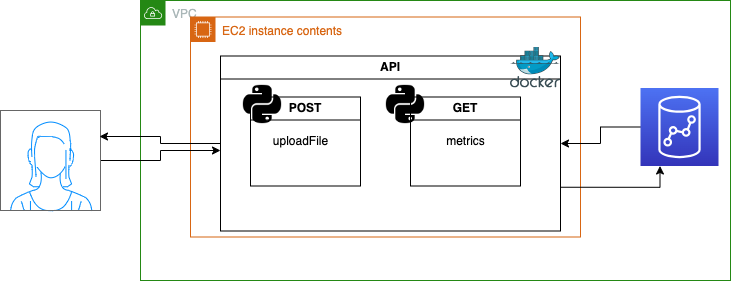

The diagram above was exported from draw.io. Its source (the exported page's mxGraphModel, read from the mxfile embedded in the PNG):
<mxGraphModel dx="1546" dy="811" grid="1" gridSize="10" guides="1" tooltips="1" connect="1" arrows="1" fold="1" page="1" pageScale="1" pageWidth="827" pageHeight="1169" math="0" shadow="0">
  <root>
    <mxCell id="0" />
    <mxCell id="1" parent="0" />
    <mxCell id="x_zolI21hQ1GAMOkBIvq-2" value="VPC" style="points=[[0,0],[0.25,0],[0.5,0],[0.75,0],[1,0],[1,0.25],[1,0.5],[1,0.75],[1,1],[0.75,1],[0.5,1],[0.25,1],[0,1],[0,0.75],[0,0.5],[0,0.25]];outlineConnect=0;gradientColor=none;html=1;whiteSpace=wrap;fontSize=12;fontStyle=0;container=1;pointerEvents=0;collapsible=0;recursiveResize=0;shape=mxgraph.aws4.group;grIcon=mxgraph.aws4.group_vpc;strokeColor=#248814;fillColor=none;verticalAlign=top;align=left;spacingLeft=30;fontColor=#AAB7B8;dashed=0;" vertex="1" parent="1">
      <mxGeometry x="180" y="70" width="590" height="280" as="geometry" />
    </mxCell>
    <mxCell id="x_zolI21hQ1GAMOkBIvq-11" value="EC2 instance contents" style="points=[[0,0],[0.25,0],[0.5,0],[0.75,0],[1,0],[1,0.25],[1,0.5],[1,0.75],[1,1],[0.75,1],[0.5,1],[0.25,1],[0,1],[0,0.75],[0,0.5],[0,0.25]];outlineConnect=0;gradientColor=none;html=1;whiteSpace=wrap;fontSize=12;fontStyle=0;container=1;pointerEvents=0;collapsible=0;recursiveResize=0;shape=mxgraph.aws4.group;grIcon=mxgraph.aws4.group_ec2_instance_contents;strokeColor=#D86613;fillColor=none;verticalAlign=top;align=left;spacingLeft=30;fontColor=#D86613;dashed=0;" vertex="1" parent="x_zolI21hQ1GAMOkBIvq-2">
      <mxGeometry x="50" y="16.5" width="390" height="220" as="geometry" />
    </mxCell>
    <mxCell id="x_zolI21hQ1GAMOkBIvq-5" value="API" style="swimlane;whiteSpace=wrap;html=1;" vertex="1" parent="x_zolI21hQ1GAMOkBIvq-11">
      <mxGeometry x="30" y="39" width="340" height="175" as="geometry" />
    </mxCell>
    <mxCell id="x_zolI21hQ1GAMOkBIvq-6" value="POST" style="swimlane;whiteSpace=wrap;html=1;" vertex="1" parent="x_zolI21hQ1GAMOkBIvq-5">
      <mxGeometry x="30" y="41" width="110" height="89" as="geometry" />
    </mxCell>
    <mxCell id="x_zolI21hQ1GAMOkBIvq-8" value="uploadFile" style="text;html=1;align=center;verticalAlign=middle;resizable=0;points=[];autosize=1;strokeColor=none;fillColor=none;" vertex="1" parent="x_zolI21hQ1GAMOkBIvq-6">
      <mxGeometry x="10" y="29.5" width="80" height="30" as="geometry" />
    </mxCell>
    <mxCell id="x_zolI21hQ1GAMOkBIvq-12" value="" style="shape=image;html=1;verticalAlign=top;verticalLabelPosition=bottom;labelBackgroundColor=#ffffff;imageAspect=0;aspect=fixed;image=https://cdn1.iconfinder.com/data/icons/ionicons-fill-vol-2/512/logo-python-128.png" vertex="1" parent="x_zolI21hQ1GAMOkBIvq-6">
      <mxGeometry x="-10" y="-14.5" width="44" height="44" as="geometry" />
    </mxCell>
    <mxCell id="x_zolI21hQ1GAMOkBIvq-7" value="GET" style="swimlane;whiteSpace=wrap;html=1;" vertex="1" parent="x_zolI21hQ1GAMOkBIvq-5">
      <mxGeometry x="190" y="41" width="110" height="89" as="geometry" />
    </mxCell>
    <mxCell id="x_zolI21hQ1GAMOkBIvq-10" value="metrics" style="text;html=1;align=center;verticalAlign=middle;resizable=0;points=[];autosize=1;strokeColor=none;fillColor=none;" vertex="1" parent="x_zolI21hQ1GAMOkBIvq-7">
      <mxGeometry x="25" y="29.5" width="60" height="30" as="geometry" />
    </mxCell>
    <mxCell id="x_zolI21hQ1GAMOkBIvq-13" value="" style="shape=image;html=1;verticalAlign=top;verticalLabelPosition=bottom;labelBackgroundColor=#ffffff;imageAspect=0;aspect=fixed;image=https://cdn1.iconfinder.com/data/icons/ionicons-fill-vol-2/512/logo-python-128.png" vertex="1" parent="x_zolI21hQ1GAMOkBIvq-7">
      <mxGeometry x="-27" y="-14.5" width="44" height="44" as="geometry" />
    </mxCell>
    <mxCell id="x_zolI21hQ1GAMOkBIvq-3" value="" style="sketch=0;aspect=fixed;html=1;points=[];align=center;image;fontSize=12;image=img/lib/mscae/Docker.svg;" vertex="1" parent="x_zolI21hQ1GAMOkBIvq-5">
      <mxGeometry x="290" y="-9" width="50" height="41" as="geometry" />
    </mxCell>
    <mxCell id="x_zolI21hQ1GAMOkBIvq-15" style="edgeStyle=orthogonalEdgeStyle;rounded=0;orthogonalLoop=1;jettySize=auto;html=1;entryX=1;entryY=0.5;entryDx=0;entryDy=0;" edge="1" parent="x_zolI21hQ1GAMOkBIvq-2" source="x_zolI21hQ1GAMOkBIvq-14" target="x_zolI21hQ1GAMOkBIvq-5">
      <mxGeometry relative="1" as="geometry" />
    </mxCell>
    <mxCell id="x_zolI21hQ1GAMOkBIvq-14" value="" style="sketch=0;points=[[0,0,0],[0.25,0,0],[0.5,0,0],[0.75,0,0],[1,0,0],[0,1,0],[0.25,1,0],[0.5,1,0],[0.75,1,0],[1,1,0],[0,0.25,0],[0,0.5,0],[0,0.75,0],[1,0.25,0],[1,0.5,0],[1,0.75,0]];outlineConnect=0;fontColor=#232F3E;gradientColor=#4D72F3;gradientDirection=north;fillColor=#3334B9;strokeColor=#ffffff;dashed=0;verticalLabelPosition=bottom;verticalAlign=top;align=center;html=1;fontSize=12;fontStyle=0;aspect=fixed;shape=mxgraph.aws4.resourceIcon;resIcon=mxgraph.aws4.redshift;" vertex="1" parent="x_zolI21hQ1GAMOkBIvq-2">
      <mxGeometry x="500" y="87.5" width="78" height="78" as="geometry" />
    </mxCell>
    <mxCell id="x_zolI21hQ1GAMOkBIvq-17" style="edgeStyle=orthogonalEdgeStyle;rounded=0;orthogonalLoop=1;jettySize=auto;html=1;exitX=1;exitY=0.75;exitDx=0;exitDy=0;entryX=0.25;entryY=1;entryDx=0;entryDy=0;entryPerimeter=0;" edge="1" parent="x_zolI21hQ1GAMOkBIvq-2" source="x_zolI21hQ1GAMOkBIvq-5" target="x_zolI21hQ1GAMOkBIvq-14">
      <mxGeometry relative="1" as="geometry" />
    </mxCell>
    <mxCell id="x_zolI21hQ1GAMOkBIvq-18" style="edgeStyle=orthogonalEdgeStyle;rounded=0;orthogonalLoop=1;jettySize=auto;html=1;" edge="1" parent="1" source="x_zolI21hQ1GAMOkBIvq-4">
      <mxGeometry relative="1" as="geometry">
        <mxPoint x="260" y="220" as="targetPoint" />
      </mxGeometry>
    </mxCell>
    <mxCell id="x_zolI21hQ1GAMOkBIvq-4" value="" style="verticalLabelPosition=bottom;shadow=0;dashed=0;align=center;html=1;verticalAlign=top;strokeWidth=1;shape=mxgraph.mockup.containers.userFemale;strokeColor=#666666;strokeColor2=#008cff;" vertex="1" parent="1">
      <mxGeometry x="40" y="180" width="100" height="100" as="geometry" />
    </mxCell>
    <mxCell id="x_zolI21hQ1GAMOkBIvq-19" style="edgeStyle=orthogonalEdgeStyle;rounded=0;orthogonalLoop=1;jettySize=auto;html=1;entryX=0.99;entryY=0.26;entryDx=0;entryDy=0;entryPerimeter=0;" edge="1" parent="1" source="x_zolI21hQ1GAMOkBIvq-5" target="x_zolI21hQ1GAMOkBIvq-4">
      <mxGeometry relative="1" as="geometry" />
    </mxCell>
  </root>
</mxGraphModel>